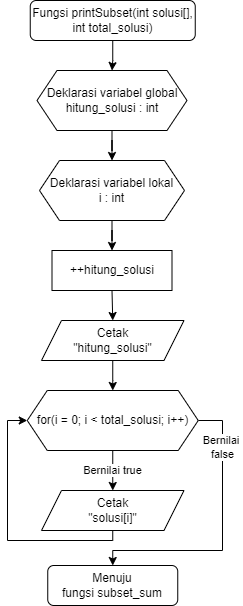

The diagram above was exported from draw.io. Its source (the exported page's mxGraphModel, read from the mxfile embedded in the PNG):
<mxGraphModel dx="558" dy="613" grid="1" gridSize="10" guides="1" tooltips="1" connect="1" arrows="1" fold="1" page="1" pageScale="1" pageWidth="827" pageHeight="1169" math="0" shadow="0">
  <root>
    <mxCell id="qGDMhXwDSYtnhTVMskWJ-0" />
    <mxCell id="qGDMhXwDSYtnhTVMskWJ-1" parent="qGDMhXwDSYtnhTVMskWJ-0" />
    <mxCell id="lYzTHdngfzhrnFTY6jGb-2" value="" style="edgeStyle=orthogonalEdgeStyle;rounded=0;orthogonalLoop=1;jettySize=auto;html=1;" parent="qGDMhXwDSYtnhTVMskWJ-1" source="Cmt7cMyiKt-phzy6L0KP-0" target="lYzTHdngfzhrnFTY6jGb-0" edge="1">
      <mxGeometry relative="1" as="geometry" />
    </mxCell>
    <mxCell id="Cmt7cMyiKt-phzy6L0KP-0" value="Fungsi printSubset(int solusi[], int total_solusi)" style="rounded=1;whiteSpace=wrap;html=1;fontSize=12;glass=0;strokeWidth=1;shadow=0;" parent="qGDMhXwDSYtnhTVMskWJ-1" vertex="1">
      <mxGeometry x="862.75" width="165" height="40" as="geometry" />
    </mxCell>
    <mxCell id="0mzWkBgn6CCLeDrmZZo_-2" value="" style="edgeStyle=orthogonalEdgeStyle;rounded=0;orthogonalLoop=1;jettySize=auto;html=1;" parent="qGDMhXwDSYtnhTVMskWJ-1" source="SQzNkvsCLsOfZk6DRi59-0" target="0mzWkBgn6CCLeDrmZZo_-1" edge="1">
      <mxGeometry relative="1" as="geometry" />
    </mxCell>
    <mxCell id="SQzNkvsCLsOfZk6DRi59-0" value="Deklarasi variabel lokal&lt;br&gt;i : int" style="shape=hexagon;perimeter=hexagonPerimeter2;whiteSpace=wrap;html=1;fixedSize=1;" parent="qGDMhXwDSYtnhTVMskWJ-1" vertex="1">
      <mxGeometry x="872" y="160" width="145" height="60" as="geometry" />
    </mxCell>
    <mxCell id="0mzWkBgn6CCLeDrmZZo_-5" value="" style="edgeStyle=orthogonalEdgeStyle;rounded=0;orthogonalLoop=1;jettySize=auto;html=1;entryX=0.5;entryY=0;entryDx=0;entryDy=0;" parent="qGDMhXwDSYtnhTVMskWJ-1" source="209DuyKMG8Z3BPZ0yO6l-0" target="KYddtKAai7HBrBfDSE0M-0" edge="1">
      <mxGeometry relative="1" as="geometry">
        <mxPoint x="945.304347826087" y="390" as="targetPoint" />
      </mxGeometry>
    </mxCell>
    <mxCell id="209DuyKMG8Z3BPZ0yO6l-0" value="Cetak&lt;br&gt;&quot;hitung_solusi&quot;" style="shape=parallelogram;perimeter=parallelogramPerimeter;whiteSpace=wrap;html=1;fixedSize=1;" parent="qGDMhXwDSYtnhTVMskWJ-1" vertex="1">
      <mxGeometry x="874" y="320" width="142.5" height="40" as="geometry" />
    </mxCell>
    <mxCell id="209DuyKMG8Z3BPZ0yO6l-2" value="Bernilai &lt;br&gt;false" style="edgeStyle=orthogonalEdgeStyle;rounded=0;orthogonalLoop=1;jettySize=auto;html=1;exitX=1;exitY=0.5;exitDx=0;exitDy=0;entryX=0.5;entryY=0;entryDx=0;entryDy=0;" parent="qGDMhXwDSYtnhTVMskWJ-1" source="KYddtKAai7HBrBfDSE0M-0" target="209DuyKMG8Z3BPZ0yO6l-8" edge="1">
      <mxGeometry x="-0.635" relative="1" as="geometry">
        <mxPoint x="1350.5" y="870" as="targetPoint" />
        <Array as="points">
          <mxPoint x="1055" y="420" />
          <mxPoint x="1055" y="550" />
          <mxPoint x="945" y="550" />
        </Array>
        <mxPoint as="offset" />
        <mxPoint x="1430.5" y="550" as="sourcePoint" />
      </mxGeometry>
    </mxCell>
    <mxCell id="209DuyKMG8Z3BPZ0yO6l-8" value="Menuju fungsi&amp;nbsp;subset_sum" style="rounded=1;whiteSpace=wrap;html=1;fontSize=12;glass=0;strokeWidth=1;shadow=0;" parent="qGDMhXwDSYtnhTVMskWJ-1" vertex="1">
      <mxGeometry x="880.25" y="565" width="130" height="40" as="geometry" />
    </mxCell>
    <mxCell id="0mzWkBgn6CCLeDrmZZo_-4" style="edgeStyle=orthogonalEdgeStyle;rounded=0;orthogonalLoop=1;jettySize=auto;html=1;exitX=0.5;exitY=1;exitDx=0;exitDy=0;entryX=0.5;entryY=0;entryDx=0;entryDy=0;" parent="qGDMhXwDSYtnhTVMskWJ-1" source="0mzWkBgn6CCLeDrmZZo_-1" target="209DuyKMG8Z3BPZ0yO6l-0" edge="1">
      <mxGeometry relative="1" as="geometry" />
    </mxCell>
    <mxCell id="0mzWkBgn6CCLeDrmZZo_-1" value="++hitung_solusi" style="rounded=0;whiteSpace=wrap;html=1;" parent="qGDMhXwDSYtnhTVMskWJ-1" vertex="1">
      <mxGeometry x="884.5" y="250" width="120" height="40" as="geometry" />
    </mxCell>
    <mxCell id="QnyXvsXVe8SmPH27QXLb-3" value="Bernilai true" style="edgeStyle=orthogonalEdgeStyle;rounded=0;orthogonalLoop=1;jettySize=auto;html=1;exitX=0.5;exitY=1;exitDx=0;exitDy=0;" parent="qGDMhXwDSYtnhTVMskWJ-1" source="KYddtKAai7HBrBfDSE0M-0" target="QnyXvsXVe8SmPH27QXLb-2" edge="1">
      <mxGeometry relative="1" as="geometry">
        <mxPoint x="945.2173913043478" y="579.970477724101" as="sourcePoint" />
      </mxGeometry>
    </mxCell>
    <mxCell id="KnpG22AGF91TvoeWxtM_-1" value="" style="edgeStyle=orthogonalEdgeStyle;rounded=0;orthogonalLoop=1;jettySize=auto;html=1;entryX=0;entryY=0.5;entryDx=0;entryDy=0;" parent="qGDMhXwDSYtnhTVMskWJ-1" source="QnyXvsXVe8SmPH27QXLb-2" target="KYddtKAai7HBrBfDSE0M-0" edge="1">
      <mxGeometry relative="1" as="geometry">
        <mxPoint x="945.2173913043478" y="690" as="targetPoint" />
        <Array as="points">
          <mxPoint x="945" y="540" />
          <mxPoint x="840" y="540" />
          <mxPoint x="840" y="420" />
        </Array>
      </mxGeometry>
    </mxCell>
    <mxCell id="QnyXvsXVe8SmPH27QXLb-2" value="Cetak&lt;br&gt;&quot;solusi[i]&quot;" style="shape=parallelogram;perimeter=parallelogramPerimeter;whiteSpace=wrap;html=1;fixedSize=1;" parent="qGDMhXwDSYtnhTVMskWJ-1" vertex="1">
      <mxGeometry x="874" y="490" width="142.5" height="40" as="geometry" />
    </mxCell>
    <mxCell id="lYzTHdngfzhrnFTY6jGb-1" value="" style="edgeStyle=orthogonalEdgeStyle;rounded=0;orthogonalLoop=1;jettySize=auto;html=1;" parent="qGDMhXwDSYtnhTVMskWJ-1" source="lYzTHdngfzhrnFTY6jGb-0" target="SQzNkvsCLsOfZk6DRi59-0" edge="1">
      <mxGeometry relative="1" as="geometry" />
    </mxCell>
    <mxCell id="lYzTHdngfzhrnFTY6jGb-0" value="Deklarasi variabel global&lt;br&gt;hitung_solusi : int" style="shape=hexagon;perimeter=hexagonPerimeter2;whiteSpace=wrap;html=1;fixedSize=1;" parent="qGDMhXwDSYtnhTVMskWJ-1" vertex="1">
      <mxGeometry x="869.5" y="70" width="150" height="60" as="geometry" />
    </mxCell>
    <mxCell id="KYddtKAai7HBrBfDSE0M-0" value="for(i = 0; i &amp;lt; total_solusi; i++)" style="shape=hexagon;perimeter=hexagonPerimeter2;whiteSpace=wrap;html=1;fixedSize=1;" vertex="1" parent="qGDMhXwDSYtnhTVMskWJ-1">
      <mxGeometry x="859.75" y="390" width="171" height="60" as="geometry" />
    </mxCell>
  </root>
</mxGraphModel>